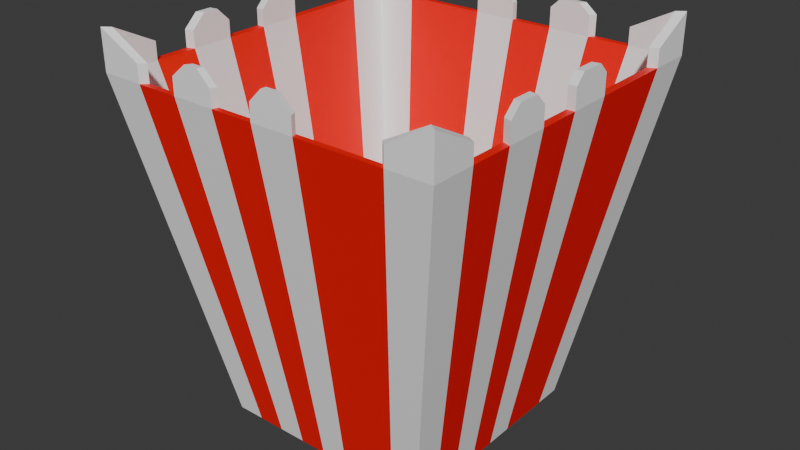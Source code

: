 # Source: bucket.blend  (saved by Blender 4.0.36; exported with 4.5.12 LTS)
import bpy
from mathutils import Matrix  # noqa: F401  (used for matrix-valued properties, if any)

bpy.ops.wm.read_factory_settings(use_empty=True)
scene = bpy.context.scene
scene.name = 'Scene'

# ---- collections
col_collection = bpy.data.collections.new('Collection'); scene.collection.children.link(col_collection)

# ---- images (referenced by path relative to the original .blend; pixels are not part of the script)
import os
ASSET_DIR = os.environ.get("B2B_ASSET_DIR", "")  # directory of the original .blend (textures are referenced by path, not embedded)
HERE = os.path.dirname(os.path.abspath(__file__))  # packed textures are extracted next to this script under _unpacked/

def load_image(name, relpath, width, height, colorspace="sRGB"):
    """Load a texture the original file referenced (path relative to the .blend, or extracted next to this script)."""
    p = next((c for c in (os.path.join(HERE, relpath), os.path.join(ASSET_DIR, relpath)) if relpath and os.path.exists(c)), "")
    if p:
        img = bpy.data.images.load(p, check_existing=True)
        img.name = name
    else:  # same state as the original file: an image datablock whose file is absent (Cycles renders it pink)
        img = bpy.data.images.new(name, width, height)
        img.source = "FILE"
        img.filepath = "//" + (relpath or name)
    img.colorspace_settings.name = colorspace
    return img
img_bucket = load_image('bucket', 'bucket.png', 1024, 1024, 'sRGB')

# ---- materials (node trees are filled in below, after node groups)
mat_material = bpy.data.materials.new('Material')
mat_material.alpha_threshold = 0.0
mat_material.roughness = 0.5
mat_material.line_color = (0.0, 0.0, 0.0, 1.0)
mat_material_001 = bpy.data.materials.new('Material.001')

# ---- material node trees
mat_material.use_nodes = True; mat_material.node_tree.nodes.clear()
_N = mat_material.node_tree.nodes; _L = mat_material.node_tree.links
n0 = _N.new('ShaderNodeOutputMaterial'); n0.name = 'Material Output'; n0.location = (300, 300)
n1 = _N.new('ShaderNodeBsdfPrincipled'); n1.name = 'Principled BSDF'; n1.location = (10, 300)
n1.inputs[0].default_value = (1.0, 0.0, 0.0, 1.0)
n1.inputs[3].default_value = 1.45
n2 = _N.new('ShaderNodeTexImage'); n2.name = 'Image Texture'; n2.location = (-321, 308)
n2.image = img_bucket
_L.new(n1.outputs[0], n0.inputs[0])
n0.is_active_output = True
mat_material_001.use_nodes = True; mat_material_001.node_tree.nodes.clear()
_N = mat_material_001.node_tree.nodes; _L = mat_material_001.node_tree.links
n0 = _N.new('ShaderNodeBsdfPrincipled'); n0.name = 'Principled BSDF'; n0.location = (10, 300)
n0.inputs[0].default_value = (1.0, 1.0, 1.0, 1.0)
n0.inputs[3].default_value = 1.45
n1 = _N.new('ShaderNodeOutputMaterial'); n1.name = 'Material Output'; n1.location = (300, 300)
n2 = _N.new('ShaderNodeTexImage'); n2.name = 'Image Texture'; n2.location = (-504, 301)
n2.image = img_bucket
_L.new(n0.outputs[0], n1.inputs[0])
n1.is_active_output = True

# ---- world
world_world = bpy.data.worlds.new('World'); scene.world = world_world
world_world.use_nodes = True; world_world.node_tree.nodes.clear()
_N = world_world.node_tree.nodes; _L = world_world.node_tree.links
n0 = _N.new('ShaderNodeOutputWorld'); n0.name = 'World Output'; n0.location = (300, 300)
n1 = _N.new('ShaderNodeBackground'); n1.name = 'Background'; n1.location = (10, 300)
n1.inputs[0].default_value = (0.05088, 0.05088, 0.05088, 1.0)
_L.new(n1.outputs[0], n0.inputs[0])
n0.is_active_output = True
world_world.color = (0.05088, 0.05088, 0.05088)
world_world.use_sun_shadow = False
world_world.sun_shadow_jitter_overblur = 0.0

# ---- meshes
me_cube = bpy.data.meshes.new('Cube')
me_cube.from_pydata([(0.9545, 0.9667, 2.0), (0.6331, 0.6331, 0.0), (0.9545, -0.9667, 2.0), (0.6331, -0.6331, 0.0), (-0.9545, 0.9667, 2.0), (-0.6331, 0.6331, 0.0), (-0.9545, -0.9667, 2.0), (-0.6331, -0.6331, 0.0), (1.0, -1.0, 2.0), (-1.0, -1.0, 2.0), (1.0, 1.0, 2.0), (-1.0, 1.0, 2.0), (0.5947, -0.5947, 0.2583), (-0.5947, -0.5947, 0.2583), (0.5947, 0.5947, 0.2583), (-0.5947, 0.5947, 0.2583), (0.4749, 0.6331, 0.0), (0.3166, 0.6331, 0.0), (0.1583, 0.6331, 0.0), (-2.98e-08, 0.6331, 0.0), (-0.1583, 0.6331, 0.0), (-0.3166, 0.6331, 0.0), (-0.4749, 0.6331, 0.0), (0.75, -1.0, 2.0), (0.5, -1.0, 2.0), (0.25, -1.0, 2.0), (0.0, -1.0, 2.0), (-0.25, -1.0, 2.0), (-0.5, -1.0, 2.0), (-0.75, -1.0, 2.0), (-0.4749, -0.6331, 0.0), (-0.3166, -0.6331, 0.0), (-0.1583, -0.6331, 0.0), (2.98e-08, -0.6331, 0.0), (0.1583, -0.6331, 0.0), (0.3166, -0.6331, 0.0), (0.4749, -0.6331, 0.0), (-0.75, 1.0, 2.0), (-0.5, 1.0, 2.0), (-0.25, 1.0, 2.0), (0.0, 1.0, 2.0), (0.25, 1.0, 2.0), (0.5, 1.0, 2.0), (0.75, 1.0, 2.0), (0.7159, -0.9667, 2.0), (0.4773, -0.9667, 2.0), (0.2386, -0.9667, 2.0), (0.0, -0.9667, 2.0), (-0.2386, -0.9667, 2.0), (-0.4773, -0.9667, 2.0), (-0.7159, -0.9667, 2.0), (-0.7159, 0.9667, 2.0), (-0.4773, 0.9667, 2.0), (-0.2386, 0.9667, 2.0), (0.0, 0.9667, 2.0), (0.2386, 0.9667, 2.0), (0.4773, 0.9667, 2.0), (0.7159, 0.9667, 2.0), (0.446, -0.5947, 0.2583), (0.2974, -0.5947, 0.2583), (0.1487, -0.5947, 0.2583), (-1.49e-08, -0.5947, 0.2583), (-0.1487, -0.5947, 0.2583), (-0.2974, -0.5947, 0.2583), (-0.446, -0.5947, 0.2583), (-0.446, 0.5947, 0.2583), (-0.2974, 0.5947, 0.2583), (-0.1487, 0.5947, 0.2583), (1.49e-08, 0.5947, 0.2583), (0.1487, 0.5947, 0.2583), (0.2974, 0.5947, 0.2583), (0.446, 0.5947, 0.2583), (-0.6331, 0.4749, 0.0), (-0.6331, 0.3166, 0.0), (-0.6331, 0.1583, 0.0), (-0.6331, -2.98e-08, 0.0), (-0.6331, -0.1583, 0.0), (-0.6331, -0.3166, 0.0), (-0.6331, -0.4749, 0.0), (1.0, 0.75, 2.0), (1.0, 0.5, 2.0), (1.0, 0.25, 2.0), (1.0, 0.0, 2.0), (1.0, -0.25, 2.0), (1.0, -0.5, 2.0), (1.0, -0.75, 2.0), (-1.0, -0.75, 2.0), (-1.0, -0.5, 2.0), (-1.0, -0.25, 2.0), (-1.0, 0.0, 2.0), (-1.0, 0.25, 2.0), (-1.0, 0.5, 2.0), (-1.0, 0.75, 2.0), (0.6331, -0.4749, 0.0), (0.6331, -0.3166, 0.0), (0.6331, -0.1583, 0.0), (0.6331, 2.98e-08, 0.0), (0.6331, 0.1583, 0.0), (0.6331, 0.3166, 0.0), (0.6331, 0.4749, 0.0), (0.9545, 0.725, 2.0), (0.9545, 0.4834, 2.0), (0.9545, 0.2417, 2.0), (0.9545, -2.98e-08, 2.0), (0.9545, -0.2417, 2.0), (0.9545, -0.4834, 2.0), (0.9545, -0.725, 2.0), (-0.9545, -0.725, 2.0), (-0.9545, -0.4834, 2.0), (-0.9545, -0.2417, 2.0), (-0.9545, 2.98e-08, 2.0), (-0.9545, 0.2417, 2.0), (-0.9545, 0.4834, 2.0), (-0.9545, 0.725, 2.0), (0.5947, 0.446, 0.2583), (0.5947, 0.2974, 0.2583), (0.5947, 0.1487, 0.2583), (0.5947, -1.49e-08, 0.2583), (0.5947, -0.1487, 0.2583), (0.5947, -0.2974, 0.2583), (0.5947, -0.446, 0.2583), (-0.5947, -0.446, 0.2583), (-0.5947, -0.2974, 0.2583), (-0.5947, -0.1487, 0.2583), (-0.5947, 1.49e-08, 0.2583), (-0.5947, 0.1487, 0.2583), (-0.5947, 0.2974, 0.2583), (-0.5947, 0.446, 0.2583), (0.446, 0.446, 0.2583), (0.446, 0.2974, 0.2583), (0.446, 0.1487, 0.2583), (0.446, -1.49e-08, 0.2583), (0.446, -0.1487, 0.2583), (0.446, -0.2974, 0.2583), (0.446, -0.446, 0.2583), (0.2974, 0.446, 0.2583), (0.2974, 0.2974, 0.2583), (0.2974, 0.1487, 0.2583), (0.2974, -1.49e-08, 0.2583), (0.2974, -0.1487, 0.2583), (0.2974, -0.2974, 0.2583), (0.2974, -0.446, 0.2583), (0.1487, 0.446, 0.2583), (0.1487, 0.2974, 0.2583), (0.1487, 0.1487, 0.2583), (0.1487, -1.49e-08, 0.2583), (0.1487, -0.1487, 0.2583), (0.1487, -0.2974, 0.2583), (0.1487, -0.446, 0.2583), (1.118e-08, 0.446, 0.2583), (7.451e-09, 0.2974, 0.2583), (3.725e-09, 0.1487, 0.2583), (0.0, -1.49e-08, 0.2583), (-3.725e-09, -0.1487, 0.2583), (-7.451e-09, -0.2974, 0.2583), (-1.118e-08, -0.446, 0.2583), (-0.1487, 0.446, 0.2583), (-0.1487, 0.2974, 0.2583), (-0.1487, 0.1487, 0.2583), (-0.1487, -1.49e-08, 0.2583), (-0.1487, -0.1487, 0.2583), (-0.1487, -0.2974, 0.2583), (-0.1487, -0.446, 0.2583), (-0.2974, 0.446, 0.2583), (-0.2974, 0.2974, 0.2583), (-0.2974, 0.1487, 0.2583), (-0.2974, -1.49e-08, 0.2583), (-0.2974, -0.1487, 0.2583), (-0.2974, -0.2974, 0.2583), (-0.2974, -0.446, 0.2583), (-0.446, 0.446, 0.2583), (-0.446, 0.2974, 0.2583), (-0.446, 0.1487, 0.2583), (-0.446, -1.49e-08, 0.2583), (-0.446, -0.1487, 0.2583), (-0.446, -0.2974, 0.2583), (-0.446, -0.446, 0.2583), (-0.4749, 0.4749, 0.0), (-0.4749, 0.3166, 0.0), (-0.4749, 0.1583, 0.0), (-0.4749, -2.98e-08, 0.0), (-0.4749, -0.1583, 0.0), (-0.4749, -0.3166, 0.0), (-0.4749, -0.4749, 0.0), (-0.3166, 0.4749, 0.0), (-0.3166, 0.3166, 0.0), (-0.3166, 0.1583, 0.0), (-0.3166, -2.98e-08, 0.0), (-0.3166, -0.1583, 0.0), (-0.3166, -0.3166, 0.0), (-0.3166, -0.4749, 0.0), (-0.1583, 0.4749, 0.0), (-0.1583, 0.3166, 0.0), (-0.1583, 0.1583, 0.0), (-0.1583, -2.98e-08, 0.0), (-0.1583, -0.1583, 0.0), (-0.1583, -0.3166, 0.0), (-0.1583, -0.4749, 0.0), (-2.235e-08, 0.4749, 0.0), (-1.49e-08, 0.3166, 0.0), (-7.451e-09, 0.1583, 0.0), (0.0, -2.98e-08, 0.0), (7.451e-09, -0.1583, 0.0), (1.49e-08, -0.3166, 0.0), (2.235e-08, -0.4749, 0.0), (0.1583, 0.4749, 0.0), (0.1583, 0.3166, 0.0), (0.1583, 0.1583, 0.0), (0.1583, -2.98e-08, 0.0), (0.1583, -0.1583, 0.0), (0.1583, -0.3166, 0.0), (0.1583, -0.4749, 0.0), (0.3166, 0.4749, 0.0), (0.3166, 0.3166, 0.0), (0.3166, 0.1583, 0.0), (0.3166, -2.98e-08, 0.0), (0.3166, -0.1583, 0.0), (0.3166, -0.3166, 0.0), (0.3166, -0.4749, 0.0), (0.4749, 0.4749, 0.0), (0.4749, 0.3166, 0.0), (0.4749, 0.1583, 0.0), (0.4749, -2.98e-08, 0.0), (0.4749, -0.1583, 0.0), (0.4749, -0.3166, 0.0), (0.4749, -0.4749, 0.0), (-0.75, -1.0, 2.1), (-1.0, -1.0, 2.227), (1.0, -0.75, 2.1), (1.0, -1.0, 2.227), (-1.0, 0.75, 2.1), (-1.0, 1.0, 2.227), (0.75, 1.0, 2.1), (1.0, 1.0, 2.227), (-0.7159, -0.9667, 2.1), (-0.9545, -0.9667, 2.227), (0.9545, -0.725, 2.1), (0.9545, -0.9667, 2.227), (-0.9545, 0.725, 2.1), (-0.9545, 0.9667, 2.227), (0.7159, 0.9667, 2.1), (0.9545, 0.9667, 2.227), (0.75, -1.0, 2.1), (-0.75, 1.0, 2.1), (0.7159, -0.9667, 2.1), (-0.7159, 0.9667, 2.1), (1.0, 0.75, 2.1), (-1.0, -0.75, 2.1), (0.9545, 0.725, 2.1), (-0.9545, -0.725, 2.1), (1.0, -0.25, 2.109), (1.0, -0.3123, 2.17), (1.0, -0.4348, 2.17), (1.0, -0.5, 2.109), (0.9545, -0.304, 2.17), (0.9545, -0.2417, 2.109), (0.9545, -0.4834, 2.109), (0.9545, -0.4181, 2.17), (0.25, 1.0, 2.116), (0.3072, 1.0, 2.17), (0.4345, 1.0, 2.17), (0.5, 1.0, 2.116), (0.2958, 0.9667, 2.17), (0.2386, 0.9667, 2.116), (0.4773, 0.9667, 2.116), (0.4117, 0.9667, 2.17), (1.0, 0.25, 2.116), (1.0, 0.195, 2.17), (1.0, 0.05411, 2.17), (1.0, 0.0, 2.116), (0.9545, 0.1867, 2.17), (0.9545, 0.2417, 2.116), (0.9545, -2.98e-08, 2.116), (0.9545, 0.05411, 2.17), (-0.25, 1.0, 2.096), (-0.1711, 1.0, 2.17), (-0.07469, 1.0, 2.17), (0.0, 1.0, 2.096), (-0.1597, 0.9667, 2.17), (-0.2386, 0.9667, 2.096), (0.0, 0.9667, 2.096), (-0.07469, 0.9667, 2.17), (-1.0, -0.5, 2.096), (-1.0, -0.4205, 2.17), (-1.0, -0.3259, 2.17), (-1.0, -0.25, 2.096), (-1.0, 0.0, 2.096), (-1.0, 0.07469, 2.17), (-1.0, 0.1741, 2.17), (-1.0, 0.25, 2.096), (-0.9545, -0.4038, 2.17), (-0.9545, -0.4834, 2.096), (-0.9545, -0.2417, 2.096), (-0.9545, -0.3176, 2.17), (-0.9545, 0.07469, 2.17), (-0.9545, 2.98e-08, 2.096), (-0.9545, 0.2417, 2.096), (-0.9545, 0.1658, 2.17), (0.25, -1.0, 2.096), (0.1719, -1.0, 2.17), (0.07387, -1.0, 2.17), (0.0, -1.0, 2.096), (-0.25, -1.0, 2.096), (-0.3281, -1.0, 2.17), (-0.4105, -1.0, 2.17), (-0.5, -1.0, 2.096), (0.1606, -0.9667, 2.17), (0.2386, -0.9667, 2.096), (0.0, -0.9667, 2.096), (0.07387, -0.9667, 2.17), (-0.3167, -0.9667, 2.17), (-0.2386, -0.9667, 2.096), (-0.4773, -0.9667, 2.096), (-0.3878, -0.9667, 2.17)], [], [(51, 4, 15, 65), (30, 29, 9, 7), (72, 92, 11, 5), (225, 93, 3, 36), (93, 85, 8, 3), (16, 43, 10, 1), (51, 37, 243, 245), (11, 92, 230, 231), (44, 23, 242, 244), (43, 57, 240, 232), (176, 121, 13, 64), (100, 0, 14, 114), (107, 6, 13, 121), (44, 2, 12, 58), (6, 50, 64, 13), (50, 49, 63, 64), (49, 48, 62, 63), (48, 47, 61, 62), (47, 46, 60, 61), (46, 45, 59, 60), (45, 44, 58, 59), (120, 134, 58, 12), (134, 141, 59, 58), (141, 148, 60, 59), (148, 155, 61, 60), (155, 162, 62, 61), (162, 169, 63, 62), (169, 176, 64, 63), (57, 0, 241, 240), (51, 52, 38, 37), (52, 53, 39, 38), (294, 297, 288, 287), (54, 55, 41, 40), (88, 87, 282, 283, 284, 285), (56, 57, 43, 42), (29, 50, 234, 226), (44, 45, 24, 23), (45, 46, 25, 24), (47, 48, 27, 26), (109, 88, 285, 292), (49, 50, 29, 28), (5, 11, 37, 22), (22, 37, 38, 21), (21, 38, 39, 20), (20, 39, 40, 19), (19, 40, 41, 18), (18, 41, 42, 17), (17, 42, 43, 16), (78, 183, 30, 7), (183, 190, 31, 30), (190, 197, 32, 31), (197, 204, 33, 32), (204, 211, 34, 33), (211, 218, 35, 34), (218, 225, 36, 35), (3, 8, 23, 36), (36, 23, 24, 35), (35, 24, 25, 34), (34, 25, 26, 33), (33, 26, 27, 32), (32, 27, 28, 31), (31, 28, 29, 30), (0, 57, 71, 14), (57, 56, 70, 71), (56, 55, 69, 70), (55, 54, 68, 69), (54, 53, 67, 68), (53, 52, 66, 67), (52, 51, 65, 66), (17, 16, 219, 212), (212, 219, 220, 213), (213, 220, 221, 214), (214, 221, 222, 215), (215, 222, 223, 216), (216, 223, 224, 217), (217, 224, 225, 218), (18, 17, 212, 205), (205, 212, 213, 206), (206, 213, 214, 207), (207, 214, 215, 208), (208, 215, 216, 209), (209, 216, 217, 210), (210, 217, 218, 211), (19, 18, 205, 198), (198, 205, 206, 199), (199, 206, 207, 200), (200, 207, 208, 201), (201, 208, 209, 202), (202, 209, 210, 203), (203, 210, 211, 204), (20, 19, 198, 191), (191, 198, 199, 192), (192, 199, 200, 193), (193, 200, 201, 194), (194, 201, 202, 195), (195, 202, 203, 196), (196, 203, 204, 197), (21, 20, 191, 184), (184, 191, 192, 185), (185, 192, 193, 186), (186, 193, 194, 187), (187, 194, 195, 188), (188, 195, 196, 189), (189, 196, 197, 190), (22, 21, 184, 177), (177, 184, 185, 178), (178, 185, 186, 179), (179, 186, 187, 180), (180, 187, 188, 181), (181, 188, 189, 182), (182, 189, 190, 183), (5, 22, 177, 72), (72, 177, 178, 73), (73, 178, 179, 74), (74, 179, 180, 75), (75, 180, 181, 76), (76, 181, 182, 77), (77, 182, 183, 78), (66, 65, 170, 163), (163, 170, 171, 164), (164, 171, 172, 165), (165, 172, 173, 166), (166, 173, 174, 167), (167, 174, 175, 168), (168, 175, 176, 169), (67, 66, 163, 156), (156, 163, 164, 157), (157, 164, 165, 158), (158, 165, 166, 159), (159, 166, 167, 160), (160, 167, 168, 161), (161, 168, 169, 162), (68, 67, 156, 149), (149, 156, 157, 150), (150, 157, 158, 151), (151, 158, 159, 152), (152, 159, 160, 153), (153, 160, 161, 154), (154, 161, 162, 155), (69, 68, 149, 142), (142, 149, 150, 143), (143, 150, 151, 144), (144, 151, 152, 145), (145, 152, 153, 146), (146, 153, 154, 147), (147, 154, 155, 148), (70, 69, 142, 135), (135, 142, 143, 136), (136, 143, 144, 137), (137, 144, 145, 138), (138, 145, 146, 139), (139, 146, 147, 140), (140, 147, 148, 141), (71, 70, 135, 128), (128, 135, 136, 129), (129, 136, 137, 130), (130, 137, 138, 131), (131, 138, 139, 132), (132, 139, 140, 133), (133, 140, 141, 134), (14, 71, 128, 114), (114, 128, 129, 115), (115, 129, 130, 116), (116, 130, 131, 117), (117, 131, 132, 118), (118, 132, 133, 119), (119, 133, 134, 120), (4, 113, 127, 15), (113, 112, 126, 127), (112, 111, 125, 126), (111, 110, 124, 125), (110, 109, 123, 124), (109, 108, 122, 123), (108, 107, 121, 122), (2, 106, 120, 12), (106, 105, 119, 120), (105, 104, 118, 119), (104, 103, 117, 118), (103, 102, 116, 117), (102, 101, 115, 116), (101, 100, 114, 115), (65, 15, 127, 170), (170, 127, 126, 171), (171, 126, 125, 172), (172, 125, 124, 173), (173, 124, 123, 174), (174, 123, 122, 175), (175, 122, 121, 176), (8, 85, 228, 229), (107, 108, 87, 86), (54, 40, 277, 280), (109, 110, 89, 88), (47, 26, 301, 308), (111, 112, 91, 90), (112, 113, 92, 91), (113, 4, 239, 238), (100, 101, 80, 79), (101, 102, 81, 80), (111, 90, 289, 296), (103, 104, 83, 82), (105, 106, 85, 84), (1, 10, 79, 99), (99, 79, 80, 98), (98, 80, 81, 97), (97, 81, 82, 96), (96, 82, 83, 95), (95, 83, 84, 94), (94, 84, 85, 93), (16, 1, 99, 219), (219, 99, 98, 220), (220, 98, 97, 221), (221, 97, 96, 222), (222, 96, 95, 223), (223, 95, 94, 224), (224, 94, 93, 225), (7, 9, 86, 78), (78, 86, 87, 77), (77, 87, 88, 76), (76, 88, 89, 75), (75, 89, 90, 74), (74, 90, 91, 73), (73, 91, 92, 72), (234, 235, 227, 226), (236, 237, 229, 228), (238, 239, 231, 230), (240, 241, 233, 232), (239, 245, 243, 231), (237, 244, 242, 229), (235, 249, 247, 227), (241, 248, 246, 233), (10, 43, 232, 233), (4, 51, 245, 239), (85, 106, 236, 228), (2, 44, 244, 237), (92, 113, 238, 230), (50, 6, 235, 234), (37, 11, 231, 243), (6, 107, 249, 235), (0, 100, 248, 241), (23, 8, 229, 242), (100, 79, 246, 248), (106, 2, 237, 236), (107, 86, 247, 249), (86, 9, 227, 247), (9, 29, 226, 227), (79, 10, 233, 246), (39, 53, 279, 274), (41, 55, 263, 258), (25, 46, 307, 298), (27, 48, 311, 302), (87, 108, 291, 282), (89, 110, 295, 286), (81, 102, 271, 266), (83, 104, 255, 250), (26, 25, 298, 299, 300, 301), (310, 313, 304, 303), (262, 265, 260, 259), (90, 89, 286, 287, 288, 289), (28, 27, 302, 303, 304, 305), (82, 81, 266, 267, 268, 269), (108, 109, 292, 293, 290, 291), (49, 28, 305, 312), (270, 273, 268, 267), (110, 111, 296, 297, 294, 295), (46, 47, 308, 309, 306, 307), (254, 257, 252, 251), (48, 49, 312, 313, 310, 311), (40, 39, 274, 275, 276, 277), (103, 82, 269, 272), (53, 54, 280, 281, 278, 279), (102, 103, 272, 273, 270, 271), (56, 42, 261, 264), (105, 84, 253, 256), (290, 293, 284, 283), (55, 56, 264, 265, 262, 263), (104, 105, 256, 257, 254, 255), (254, 251, 250, 255), (256, 253, 252, 257), (84, 83, 250, 251, 252, 253), (262, 259, 258, 263), (264, 261, 260, 265), (270, 267, 266, 271), (272, 269, 268, 273), (42, 41, 258, 259, 260, 261), (278, 275, 274, 279), (280, 277, 276, 281), (290, 283, 282, 291), (292, 285, 284, 293), (294, 287, 286, 295), (296, 289, 288, 297), (278, 281, 276, 275), (306, 299, 298, 307), (308, 301, 300, 309), (310, 303, 302, 311), (312, 305, 304, 313), (306, 309, 300, 299)])
me_cube.polygons.foreach_set('material_index', [1, 1, 1, 0, 1, 1, 1, 1, 1, 1, 0, 1, 1, 1, 1, 0, 1, 0, 1, 0, 0, 0, 0, 0, 0, 0, 0, 0, 1, 0, 0, 1, 0, 1, 0, 1, 0, 0, 0, 1, 0, 1, 0, 0, 1, 0, 1, 0, 0, 0, 0, 0, 0, 0, 0, 1, 0, 0, 1, 0, 1, 0, 1, 0, 1, 0, 1, 0, 0, 0, 0, 0, 0, 0, 0, 0, 0, 0, 0, 0, 0, 0, 0, 0, 0, 0, 0, 0, 0, 0, 0, 0, 0, 0, 0, 0, 0, 0, 0, 0, 0, 0, 0, 0, 0, 0, 0, 0, 0, 0, 0, 0, 0, 0, 0, 0, 0, 0, 0, 0, 0, 0, 0, 0, 0, 0, 0, 0, 0, 0, 0, 0, 0, 0, 0, 0, 0, 0, 0, 0, 0, 0, 0, 0, 0, 0, 0, 0, 0, 0, 0, 0, 0, 0, 0, 0, 0, 0, 0, 0, 0, 0, 0, 0, 0, 0, 0, 1, 0, 0, 1, 0, 1, 0, 1, 0, 1, 0, 1, 0, 0, 0, 0, 0, 0, 0, 0, 0, 1, 0, 1, 0, 1, 0, 0, 1, 0, 0, 1, 0, 0, 1, 0, 0, 1, 0, 1, 0, 0, 0, 0, 0, 0, 0, 0, 1, 0, 1, 0, 1, 0, 0, 1, 1, 1, 1, 1, 1, 1, 1, 1, 1, 1, 1, 1, 1, 1, 1, 1, 1, 1, 1, 1, 1, 1, 1, 1, 1, 1, 1, 1, 1, 1, 1, 1, 1, 1, 1, 1, 1, 1, 1, 1, 1, 1, 1, 1, 1, 1, 1, 1, 1, 1, 1, 1, 1, 1, 1, 1, 1, 1, 1, 1, 1, 1, 1, 1, 1, 1, 1, 1, 1, 1, 1, 1, 1])
_uv = me_cube.uv_layers.new(name='UVMap')
_uv.uv.foreach_set('vector', [0.8213, 0.6406, 0.8558, 0.6406, 0.8037, 0.8933, 0.7822, 0.8933, 0.5033, 0.6443, 0.5431, 0.3551, 0.5793, 0.3551, 0.5262, 0.6443, 0.2136, 0.3222, 0.2535, 0.0329, 0.2897, 0.0329, 0.2365, 0.3222, 0.02292, 0.6673, 0.0, 0.6673, 0.0, 0.6443, 0.02292, 0.6443, 0.5033, 0.3222, 0.5431, 0.0329, 0.5793, 0.0329, 0.5262, 0.3222, 0.2136, 0.6443, 0.2535, 0.3551, 0.2897, 0.3551, 0.2365, 0.6443, 0.04115, 0.3551, 0.03621, 0.3551, 0.03621, 0.3407, 0.04115, 0.3406, 0.2897, 0.0329, 0.2535, 0.0329, 0.2535, 0.01848, 0.2897, 0.0, 0.3308, 0.3551, 0.3259, 0.3551, 0.3259, 0.3407, 0.3308, 0.3406, 0.2535, 0.3551, 0.2485, 0.3551, 0.2485, 0.3406, 0.2535, 0.3407, 0.02153, 0.9785, 0.02153, 1.0, 4.371e-08, 1.0, 4.277e-08, 0.9785, 0.8243, 0.3551, 0.8593, 0.3551, 0.8055, 0.6077, 0.7839, 0.6077, 0.8243, 0.0329, 0.8593, 0.0329, 0.8055, 0.2855, 0.7839, 0.2855, 0.5316, 0.6772, 0.5662, 0.6772, 0.514, 0.9299, 0.4925, 0.9299, 0.2897, 0.6772, 0.3242, 0.6772, 0.3633, 0.9299, 0.3418, 0.9299, 0.3242, 0.6772, 0.3588, 0.6772, 0.3848, 0.9299, 0.3633, 0.9299, 0.3588, 0.6772, 0.3933, 0.6772, 0.4064, 0.9299, 0.3848, 0.9299, 0.3933, 0.6772, 0.4279, 0.6772, 0.4279, 0.9299, 0.4064, 0.9299, 0.4279, 0.6772, 0.4625, 0.6772, 0.4494, 0.9299, 0.4279, 0.9299, 0.4625, 0.6772, 0.497, 0.6772, 0.471, 0.9299, 0.4494, 0.9299, 0.497, 0.6772, 0.5316, 0.6772, 0.4925, 0.9299, 0.471, 0.9299, 0.02153, 0.8277, 0.02153, 0.8493, 3.712e-08, 0.8493, 3.618e-08, 0.8277, 0.02153, 0.8493, 0.02153, 0.8708, 3.806e-08, 0.8708, 3.712e-08, 0.8493, 0.02153, 0.8708, 0.02153, 0.8923, 3.901e-08, 0.8923, 3.806e-08, 0.8708, 0.02153, 0.8923, 0.02153, 0.9139, 3.995e-08, 0.9139, 3.901e-08, 0.8923, 0.02153, 0.9139, 0.02153, 0.9354, 4.089e-08, 0.9354, 3.995e-08, 0.9139, 0.02153, 0.9354, 0.02153, 0.9569, 4.183e-08, 0.9569, 4.089e-08, 0.9354, 0.02153, 0.9569, 0.02153, 0.9785, 4.277e-08, 0.9785, 4.183e-08, 0.9569, 0.6139, 0.6406, 0.5793, 0.6406, 0.5793, 0.6077, 0.6139, 0.6262, 0.5662, 0.7135, 0.5662, 0.6789, 0.571, 0.6822, 0.571, 0.7184, 0.5662, 0.6789, 0.5662, 0.6443, 0.571, 0.646, 0.571, 0.6822, 0.6201, 0.286, 0.6201, 0.2992, 0.6135, 0.3004, 0.6135, 0.286, 0.5925, 0.3222, 0.5925, 0.2876, 0.5973, 0.286, 0.5973, 0.3222, 0.1086, 0.0329, 0.07242, 0.0329, 0.07242, 0.01905, 0.08393, 0.008229, 0.09763, 0.008229, 0.1086, 0.01905, 0.2762, 0.6838, 0.2762, 0.6493, 0.281, 0.6443, 0.281, 0.6805, 0.5431, 0.3551, 0.5382, 0.3551, 0.5382, 0.3406, 0.5431, 0.3407, 0.5758, 0.6493, 0.5758, 0.6838, 0.571, 0.6805, 0.571, 0.6443, 0.5758, 0.6838, 0.5758, 0.7184, 0.571, 0.7168, 0.571, 0.6805, 0.6021, 0.286, 0.6021, 0.3206, 0.5973, 0.3222, 0.5973, 0.286, 0.6951, 0.3167, 0.6885, 0.3167, 0.6885, 0.3028, 0.6951, 0.3029, 0.2858, 0.6443, 0.2858, 0.6789, 0.281, 0.6838, 0.281, 0.6476, 0.05313, 0.6443, 0.0, 0.3551, 0.03621, 0.3551, 0.07606, 0.6443, 0.07606, 0.6443, 0.03621, 0.3551, 0.07242, 0.3551, 0.09898, 0.6443, 0.09898, 0.6443, 0.07242, 0.3551, 0.1086, 0.3551, 0.1219, 0.6443, 0.1219, 0.6443, 0.1086, 0.3551, 0.1448, 0.3551, 0.1448, 0.6443, 0.1448, 0.6443, 0.1448, 0.3551, 0.181, 0.3551, 0.1678, 0.6443, 0.1678, 0.6443, 0.181, 0.3551, 0.2172, 0.3551, 0.1907, 0.6443, 0.1907, 0.6443, 0.2172, 0.3551, 0.2535, 0.3551, 0.2136, 0.6443, 0.1834, 0.6673, 0.1605, 0.6673, 0.1605, 0.6443, 0.1834, 0.6443, 0.1605, 0.6673, 0.1375, 0.6673, 0.1375, 0.6443, 0.1605, 0.6443, 0.1375, 0.6673, 0.1146, 0.6673, 0.1146, 0.6443, 0.1375, 0.6443, 0.1146, 0.6673, 0.0917, 0.6673, 0.0917, 0.6443, 0.1146, 0.6443, 0.0917, 0.6673, 0.06877, 0.6673, 0.06877, 0.6443, 0.0917, 0.6443, 0.06877, 0.6673, 0.04585, 0.6673, 0.04585, 0.6443, 0.06877, 0.6443, 0.04585, 0.6673, 0.02292, 0.6673, 0.02292, 0.6443, 0.04585, 0.6443, 0.3428, 0.6443, 0.2897, 0.3551, 0.3259, 0.3551, 0.3657, 0.6443, 0.3657, 0.6443, 0.3259, 0.3551, 0.3621, 0.3551, 0.3886, 0.6443, 0.3886, 0.6443, 0.3621, 0.3551, 0.3983, 0.3551, 0.4116, 0.6443, 0.4116, 0.6443, 0.3983, 0.3551, 0.4345, 0.3551, 0.4345, 0.6443, 0.4345, 0.6443, 0.4345, 0.3551, 0.4707, 0.3551, 0.4574, 0.6443, 0.4574, 0.6443, 0.4707, 0.3551, 0.5069, 0.3551, 0.4803, 0.6443, 0.4803, 0.6443, 0.5069, 0.3551, 0.5431, 0.3551, 0.5033, 0.6443, 0.5793, 0.6406, 0.6139, 0.6406, 0.653, 0.8933, 0.6314, 0.8933, 0.6139, 0.6406, 0.6484, 0.6406, 0.6745, 0.8933, 0.653, 0.8933, 0.6484, 0.6406, 0.683, 0.6406, 0.696, 0.8933, 0.6745, 0.8933, 0.683, 0.6406, 0.7176, 0.6406, 0.7176, 0.8933, 0.696, 0.8933, 0.7176, 0.6406, 0.7521, 0.6406, 0.7391, 0.8933, 0.7176, 0.8933, 0.7521, 0.6406, 0.7867, 0.6406, 0.7606, 0.8933, 0.7391, 0.8933, 0.7867, 0.6406, 0.8213, 0.6406, 0.7822, 0.8933, 0.7606, 0.8933, 0.04585, 0.8277, 0.02292, 0.8277, 0.02292, 0.8048, 0.04585, 0.8048, 0.04585, 0.8048, 0.02292, 0.8048, 0.02292, 0.7819, 0.04585, 0.7819, 0.04585, 0.7819, 0.02292, 0.7819, 0.02292, 0.759, 0.04585, 0.759, 0.04585, 0.759, 0.02292, 0.759, 0.02292, 0.736, 0.04585, 0.736, 0.04585, 0.736, 0.02292, 0.736, 0.02292, 0.7131, 0.04585, 0.7131, 0.04585, 0.7131, 0.02292, 0.7131, 0.02292, 0.6902, 0.04585, 0.6902, 0.04585, 0.6902, 0.02292, 0.6902, 0.02292, 0.6673, 0.04585, 0.6673, 0.06877, 0.8277, 0.04585, 0.8277, 0.04585, 0.8048, 0.06877, 0.8048, 0.06877, 0.8048, 0.04585, 0.8048, 0.04585, 0.7819, 0.06877, 0.7819, 0.06877, 0.7819, 0.04585, 0.7819, 0.04585, 0.759, 0.06877, 0.759, 0.06877, 0.759, 0.04585, 0.759, 0.04585, 0.736, 0.06877, 0.736, 0.06877, 0.736, 0.04585, 0.736, 0.04585, 0.7131, 0.06877, 0.7131, 0.06877, 0.7131, 0.04585, 0.7131, 0.04585, 0.6902, 0.06877, 0.6902, 0.06877, 0.6902, 0.04585, 0.6902, 0.04585, 0.6673, 0.06877, 0.6673, 0.0917, 0.8277, 0.06877, 0.8277, 0.06877, 0.8048, 0.0917, 0.8048, 0.0917, 0.8048, 0.06877, 0.8048, 0.06877, 0.7819, 0.0917, 0.7819, 0.0917, 0.7819, 0.06877, 0.7819, 0.06877, 0.759, 0.0917, 0.759, 0.0917, 0.759, 0.06877, 0.759, 0.06877, 0.736, 0.0917, 0.736, 0.0917, 0.736, 0.06877, 0.736, 0.06877, 0.7131, 0.0917, 0.7131, 0.0917, 0.7131, 0.06877, 0.7131, 0.06877, 0.6902, 0.0917, 0.6902, 0.0917, 0.6902, 0.06877, 0.6902, 0.06877, 0.6673, 0.0917, 0.6673, 0.1146, 0.8277, 0.0917, 0.8277, 0.0917, 0.8048, 0.1146, 0.8048, 0.1146, 0.8048, 0.0917, 0.8048, 0.0917, 0.7819, 0.1146, 0.7819, 0.1146, 0.7819, 0.0917, 0.7819, 0.0917, 0.759, 0.1146, 0.759, 0.1146, 0.759, 0.0917, 0.759, 0.0917, 0.736, 0.1146, 0.736, 0.1146, 0.736, 0.0917, 0.736, 0.0917, 0.7131, 0.1146, 0.7131, 0.1146, 0.7131, 0.0917, 0.7131, 0.0917, 0.6902, 0.1146, 0.6902, 0.1146, 0.6902, 0.0917, 0.6902, 0.0917, 0.6673, 0.1146, 0.6673, 0.1375, 0.8277, 0.1146, 0.8277, 0.1146, 0.8048, 0.1375, 0.8048, 0.1375, 0.8048, 0.1146, 0.8048, 0.1146, 0.7819, 0.1375, 0.7819, 0.1375, 0.7819, 0.1146, 0.7819, 0.1146, 0.759, 0.1375, 0.759, 0.1375, 0.759, 0.1146, 0.759, 0.1146, 0.736, 0.1375, 0.736, 0.1375, 0.736, 0.1146, 0.736, 0.1146, 0.7131, 0.1375, 0.7131, 0.1375, 0.7131, 0.1146, 0.7131, 0.1146, 0.6902, 0.1375, 0.6902, 0.1375, 0.6902, 0.1146, 0.6902, 0.1146, 0.6673, 0.1375, 0.6673, 0.1605, 0.8277, 0.1375, 0.8277, 0.1375, 0.8048, 0.1605, 0.8048, 0.1605, 0.8048, 0.1375, 0.8048, 0.1375, 0.7819, 0.1605, 0.7819, 0.1605, 0.7819, 0.1375, 0.7819, 0.1375, 0.759, 0.1605, 0.759, 0.1605, 0.759, 0.1375, 0.759, 0.1375, 0.736, 0.1605, 0.736, 0.1605, 0.736, 0.1375, 0.736, 0.1375, 0.7131, 0.1605, 0.7131, 0.1605, 0.7131, 0.1375, 0.7131, 0.1375, 0.6902, 0.1605, 0.6902, 0.1605, 0.6902, 0.1375, 0.6902, 0.1375, 0.6673, 0.1605, 0.6673, 0.1834, 0.8277, 0.1605, 0.8277, 0.1605, 0.8048, 0.1834, 0.8048, 0.1834, 0.8048, 0.1605, 0.8048, 0.1605, 0.7819, 0.1834, 0.7819, 0.1834, 0.7819, 0.1605, 0.7819, 0.1605, 0.759, 0.1834, 0.759, 0.1834, 0.759, 0.1605, 0.759, 0.1605, 0.736, 0.1834, 0.736, 0.1834, 0.736, 0.1605, 0.736, 0.1605, 0.7131, 0.1834, 0.7131, 0.1834, 0.7131, 0.1605, 0.7131, 0.1605, 0.6902, 0.1834, 0.6902, 0.1834, 0.6902, 0.1605, 0.6902, 0.1605, 0.6673, 0.1834, 0.6673, 0.1723, 0.9569, 0.1723, 0.9785, 0.1507, 0.9785, 0.1507, 0.9569, 0.1507, 0.9569, 0.1507, 0.9785, 0.1292, 0.9785, 0.1292, 0.9569, 0.1292, 0.9569, 0.1292, 0.9785, 0.1077, 0.9785, 0.1077, 0.9569, 0.1077, 0.9569, 0.1077, 0.9785, 0.08613, 0.9785, 0.08613, 0.9569, 0.08613, 0.9569, 0.08613, 0.9785, 0.0646, 0.9785, 0.0646, 0.9569, 0.0646, 0.9569, 0.0646, 0.9785, 0.04307, 0.9785, 0.04307, 0.9569, 0.04307, 0.9569, 0.04307, 0.9785, 0.02153, 0.9785, 0.02153, 0.9569, 0.1723, 0.9354, 0.1723, 0.9569, 0.1507, 0.9569, 0.1507, 0.9354, 0.1507, 0.9354, 0.1507, 0.9569, 0.1292, 0.9569, 0.1292, 0.9354, 0.1292, 0.9354, 0.1292, 0.9569, 0.1077, 0.9569, 0.1077, 0.9354, 0.1077, 0.9354, 0.1077, 0.9569, 0.08613, 0.9569, 0.08613, 0.9354, 0.08613, 0.9354, 0.08613, 0.9569, 0.0646, 0.9569, 0.0646, 0.9354, 0.0646, 0.9354, 0.0646, 0.9569, 0.04307, 0.9569, 0.04307, 0.9354, 0.04307, 0.9354, 0.04307, 0.9569, 0.02153, 0.9569, 0.02153, 0.9354, 0.1723, 0.9139, 0.1723, 0.9354, 0.1507, 0.9354, 0.1507, 0.9139, 0.1507, 0.9139, 0.1507, 0.9354, 0.1292, 0.9354, 0.1292, 0.9139, 0.1292, 0.9139, 0.1292, 0.9354, 0.1077, 0.9354, 0.1077, 0.9139, 0.1077, 0.9139, 0.1077, 0.9354, 0.08613, 0.9354, 0.08613, 0.9139, 0.08613, 0.9139, 0.08613, 0.9354, 0.0646, 0.9354, 0.0646, 0.9139, 0.0646, 0.9139, 0.0646, 0.9354, 0.04307, 0.9354, 0.04307, 0.9139, 0.04307, 0.9139, 0.04307, 0.9354, 0.02153, 0.9354, 0.02153, 0.9139, 0.1723, 0.8923, 0.1723, 0.9139, 0.1507, 0.9139, 0.1507, 0.8923, 0.1507, 0.8923, 0.1507, 0.9139, 0.1292, 0.9139, 0.1292, 0.8923, 0.1292, 0.8923, 0.1292, 0.9139, 0.1077, 0.9139, 0.1077, 0.8923, 0.1077, 0.8923, 0.1077, 0.9139, 0.08613, 0.9139, 0.08613, 0.8923, 0.08613, 0.8923, 0.08613, 0.9139, 0.0646, 0.9139, 0.0646, 0.8923, 0.0646, 0.8923, 0.0646, 0.9139, 0.04307, 0.9139, 0.04307, 0.8923, 0.04307, 0.8923, 0.04307, 0.9139, 0.02153, 0.9139, 0.02153, 0.8923, 0.1723, 0.8708, 0.1723, 0.8923, 0.1507, 0.8923, 0.1507, 0.8708, 0.1507, 0.8708, 0.1507, 0.8923, 0.1292, 0.8923, 0.1292, 0.8708, 0.1292, 0.8708, 0.1292, 0.8923, 0.1077, 0.8923, 0.1077, 0.8708, 0.1077, 0.8708, 0.1077, 0.8923, 0.08613, 0.8923, 0.08613, 0.8708, 0.08613, 0.8708, 0.08613, 0.8923, 0.0646, 0.8923, 0.0646, 0.8708, 0.0646, 0.8708, 0.0646, 0.8923, 0.04307, 0.8923, 0.04307, 0.8708, 0.04307, 0.8708, 0.04307, 0.8923, 0.02153, 0.8923, 0.02153, 0.8708, 0.1723, 0.8493, 0.1723, 0.8708, 0.1507, 0.8708, 0.1507, 0.8493, 0.1507, 0.8493, 0.1507, 0.8708, 0.1292, 0.8708, 0.1292, 0.8493, 0.1292, 0.8493, 0.1292, 0.8708, 0.1077, 0.8708, 0.1077, 0.8493, 0.1077, 0.8493, 0.1077, 0.8708, 0.08613, 0.8708, 0.08613, 0.8493, 0.08613, 0.8493, 0.08613, 0.8708, 0.0646, 0.8708, 0.0646, 0.8493, 0.0646, 0.8493, 0.0646, 0.8708, 0.04307, 0.8708, 0.04307, 0.8493, 0.04307, 0.8493, 0.04307, 0.8708, 0.02153, 0.8708, 0.02153, 0.8493, 0.1723, 0.8277, 0.1723, 0.8493, 0.1507, 0.8493, 0.1507, 0.8277, 0.1507, 0.8277, 0.1507, 0.8493, 0.1292, 0.8493, 0.1292, 0.8277, 0.1292, 0.8277, 0.1292, 0.8493, 0.1077, 0.8493, 0.1077, 0.8277, 0.1077, 0.8277, 0.1077, 0.8493, 0.08613, 0.8493, 0.08613, 0.8277, 0.08613, 0.8277, 0.08613, 0.8493, 0.0646, 0.8493, 0.0646, 0.8277, 0.0646, 0.8277, 0.0646, 0.8493, 0.04307, 0.8493, 0.04307, 0.8277, 0.04307, 0.8277, 0.04307, 0.8493, 0.02153, 0.8493, 0.02153, 0.8277, 0.5793, 0.0329, 0.6143, 0.0329, 0.6547, 0.2855, 0.6332, 0.2855, 0.6143, 0.0329, 0.6493, 0.0329, 0.6763, 0.2855, 0.6547, 0.2855, 0.6493, 0.0329, 0.6843, 0.0329, 0.6978, 0.2855, 0.6763, 0.2855, 0.6843, 0.0329, 0.7193, 0.0329, 0.7193, 0.2855, 0.6978, 0.2855, 0.7193, 0.0329, 0.7543, 0.0329, 0.7409, 0.2855, 0.7193, 0.2855, 0.7543, 0.0329, 0.7893, 0.0329, 0.7624, 0.2855, 0.7409, 0.2855, 0.7893, 0.0329, 0.8243, 0.0329, 0.7839, 0.2855, 0.7624, 0.2855, 0.5793, 0.3551, 0.6143, 0.3551, 0.6547, 0.6077, 0.6332, 0.6077, 0.6143, 0.3551, 0.6493, 0.3551, 0.6763, 0.6077, 0.6547, 0.6077, 0.6493, 0.3551, 0.6843, 0.3551, 0.6978, 0.6077, 0.6763, 0.6077, 0.6843, 0.3551, 0.7193, 0.3551, 0.7193, 0.6077, 0.6978, 0.6077, 0.7193, 0.3551, 0.7543, 0.3551, 0.7409, 0.6077, 0.7193, 0.6077, 0.7543, 0.3551, 0.7893, 0.3551, 0.7624, 0.6077, 0.7409, 0.6077, 0.7893, 0.3551, 0.8243, 0.3551, 0.7839, 0.6077, 0.7624, 0.6077, 0.1723, 0.9785, 0.1723, 1.0, 0.1507, 1.0, 0.1507, 0.9785, 0.1507, 0.9785, 0.1507, 1.0, 0.1292, 1.0, 0.1292, 0.9785, 0.1292, 0.9785, 0.1292, 1.0, 0.1077, 1.0, 0.1077, 0.9785, 0.1077, 0.9785, 0.1077, 1.0, 0.08613, 1.0, 0.08613, 0.9785, 0.08613, 0.9785, 0.08613, 1.0, 0.0646, 1.0, 0.0646, 0.9785, 0.0646, 0.9785, 0.0646, 1.0, 0.04307, 1.0, 0.04307, 0.9785, 0.04307, 0.9785, 0.04307, 1.0, 0.02153, 1.0, 0.02153, 0.9785, 0.5793, 0.0329, 0.5431, 0.0329, 0.5431, 0.01848, 0.5793, 0.0, 0.2858, 0.6874, 0.2858, 0.7225, 0.2793, 0.72, 0.2793, 0.6838, 0.6429, 0.3107, 0.6381, 0.3107, 0.6381, 0.2969, 0.6429, 0.2969, 0.5859, 0.2872, 0.5859, 0.3222, 0.5793, 0.3222, 0.5793, 0.286, 0.6477, 0.3107, 0.6429, 0.3107, 0.6429, 0.2968, 0.6477, 0.2968, 0.19, 0.6443, 0.19, 0.6793, 0.1834, 0.6817, 0.1834, 0.6455, 0.19, 0.6793, 0.19, 0.7143, 0.1834, 0.718, 0.1834, 0.6817, 0.6143, 0.0329, 0.5793, 0.0329, 0.5793, 0.0, 0.6143, 0.01848, 0.19, 0.7143, 0.19, 0.6793, 0.1966, 0.6817, 0.1966, 0.718, 0.19, 0.6793, 0.19, 0.6443, 0.1966, 0.6455, 0.1966, 0.6817, 0.6903, 0.3004, 0.6837, 0.3004, 0.6837, 0.2866, 0.6903, 0.2866, 0.5859, 0.3222, 0.5859, 0.2872, 0.5925, 0.286, 0.5925, 0.3222, 0.1834, 0.7566, 0.1834, 0.7216, 0.19, 0.718, 0.19, 0.7542, 0.3428, 0.3222, 0.2897, 0.0329, 0.3259, 0.0329, 0.3657, 0.3222, 0.3657, 0.3222, 0.3259, 0.0329, 0.3621, 0.0329, 0.3886, 0.3222, 0.3886, 0.3222, 0.3621, 0.0329, 0.3983, 0.0329, 0.4116, 0.3222, 0.4116, 0.3222, 0.3983, 0.0329, 0.4345, 0.0329, 0.4345, 0.3222, 0.4345, 0.3222, 0.4345, 0.0329, 0.4707, 0.0329, 0.4574, 0.3222, 0.4574, 0.3222, 0.4707, 0.0329, 0.5069, 0.0329, 0.4803, 0.3222, 0.4803, 0.3222, 0.5069, 0.0329, 0.5431, 0.0329, 0.5033, 0.3222, 0.02292, 0.8277, 0.0, 0.8277, 0.0, 0.8048, 0.02292, 0.8048, 0.02292, 0.8048, 0.0, 0.8048, 0.0, 0.7819, 0.02292, 0.7819, 0.02292, 0.7819, 0.0, 0.7819, 0.0, 0.759, 0.02292, 0.759, 0.02292, 0.759, 0.0, 0.759, 0.0, 0.736, 0.02292, 0.736, 0.02292, 0.736, 0.0, 0.736, 0.0, 0.7131, 0.02292, 0.7131, 0.02292, 0.7131, 0.0, 0.7131, 0.0, 0.6902, 0.02292, 0.6902, 0.02292, 0.6902, 0.0, 0.6902, 0.0, 0.6673, 0.02292, 0.6673, 0.05313, 0.3222, 0.0, 0.0329, 0.03621, 0.0329, 0.07606, 0.3222, 0.07606, 0.3222, 0.03621, 0.0329, 0.07242, 0.0329, 0.09898, 0.3222, 0.09898, 0.3222, 0.07242, 0.0329, 0.1086, 0.0329, 0.1219, 0.3222, 0.1219, 0.3222, 0.1086, 0.0329, 0.1448, 0.0329, 0.1448, 0.3222, 0.1448, 0.3222, 0.1448, 0.0329, 0.181, 0.0329, 0.1678, 0.3222, 0.1678, 0.3222, 0.181, 0.0329, 0.2172, 0.0329, 0.1907, 0.3222, 0.1907, 0.3222, 0.2172, 0.0329, 0.2535, 0.0329, 0.2136, 0.3222, 0.2014, 0.6443, 0.2014, 0.6789, 0.1966, 0.6855, 0.1966, 0.6493, 0.2762, 0.6509, 0.2412, 0.6509, 0.2364, 0.6443, 0.2726, 0.6443, 0.2364, 0.6921, 0.2014, 0.6921, 0.1966, 0.6855, 0.2328, 0.6855, 0.2412, 0.6855, 0.2412, 0.72, 0.2364, 0.7266, 0.2364, 0.6904, 0.2014, 0.6921, 0.2014, 0.7266, 0.1966, 0.7217, 0.1966, 0.6855, 0.2412, 0.6509, 0.2412, 0.6855, 0.2364, 0.6805, 0.2364, 0.6443, 0.2014, 0.6789, 0.2364, 0.6789, 0.2328, 0.6855, 0.1966, 0.6855, 0.2412, 0.72, 0.2762, 0.72, 0.2726, 0.7266, 0.2364, 0.7266, 0.2897, 0.3551, 0.2535, 0.3551, 0.2535, 0.3407, 0.2897, 0.3222, 0.8558, 0.6406, 0.8213, 0.6406, 0.8213, 0.6262, 0.8558, 0.6077, 0.6741, 0.3004, 0.6675, 0.3004, 0.6675, 0.286, 0.6741, 0.286, 0.5662, 0.6772, 0.5316, 0.6772, 0.5316, 0.6628, 0.5662, 0.6443, 0.6675, 0.3004, 0.6609, 0.3004, 0.6609, 0.286, 0.6675, 0.286, 0.3242, 0.6772, 0.2897, 0.6772, 0.2897, 0.6443, 0.3242, 0.6628, 0.03621, 0.3551, 0.0, 0.3551, 0.0, 0.3222, 0.03621, 0.3407, 0.8593, 0.0329, 0.8243, 0.0329, 0.8243, 0.01848, 0.8593, 0.0, 0.8593, 0.3551, 0.8243, 0.3551, 0.8243, 0.3407, 0.8593, 0.3222, 0.3259, 0.3551, 0.2897, 0.3551, 0.2897, 0.3222, 0.3259, 0.3407, 0.6705, 0.3173, 0.664, 0.3173, 0.664, 0.3028, 0.6705, 0.3029, 0.6143, 0.3551, 0.5793, 0.3551, 0.5793, 0.3222, 0.6143, 0.3407, 0.6771, 0.3173, 0.6705, 0.3173, 0.6705, 0.3028, 0.6771, 0.3029, 0.03621, 0.0329, 0.0, 0.0329, 0.0, 0.0, 0.03621, 0.01848, 0.5793, 0.3551, 0.5431, 0.3551, 0.5431, 0.3407, 0.5793, 0.3222, 0.3259, 0.0329, 0.2897, 0.0329, 0.2897, 0.0, 0.3259, 0.01848, 0.6951, 0.3004, 0.6903, 0.3004, 0.6903, 0.2866, 0.6951, 0.2866, 0.6574, 0.3197, 0.6526, 0.3197, 0.6526, 0.3029, 0.6574, 0.3028, 0.6819, 0.3168, 0.6771, 0.3168, 0.6771, 0.3028, 0.6819, 0.3029, 0.6837, 0.3004, 0.6789, 0.3004, 0.6789, 0.2865, 0.6837, 0.2864, 0.6885, 0.3167, 0.6819, 0.3167, 0.6819, 0.3028, 0.6885, 0.3029, 0.6315, 0.3107, 0.6249, 0.3107, 0.6249, 0.2969, 0.6315, 0.2969, 0.6543, 0.3028, 0.6477, 0.3028, 0.6477, 0.286, 0.6543, 0.286, 0.664, 0.3186, 0.6574, 0.3186, 0.6574, 0.3029, 0.664, 0.3028, 0.4345, 0.3551, 0.3983, 0.3551, 0.3983, 0.3411, 0.4096, 0.3304, 0.4238, 0.3304, 0.4345, 0.3411, 0.1948, 0.7293, 0.1948, 0.7396, 0.19, 0.7429, 0.19, 0.7309, 0.571, 0.748, 0.571, 0.7312, 0.5758, 0.7279, 0.5758, 0.7463, 0.181, 0.0329, 0.1448, 0.0329, 0.1448, 0.01905, 0.1556, 0.008229, 0.17, 0.008229, 0.181, 0.01905, 0.5069, 0.3551, 0.4707, 0.3551, 0.4707, 0.3411, 0.482, 0.3304, 0.4939, 0.3304, 0.5069, 0.3411, 0.4345, 0.0329, 0.3983, 0.0329, 0.3983, 0.01607, 0.4063, 0.008229, 0.4267, 0.008229, 0.4345, 0.01607, 0.7893, 0.0329, 0.7543, 0.0329, 0.7543, 0.01905, 0.7653, 0.008229, 0.7778, 0.008229, 0.7893, 0.01905, 0.6789, 0.3004, 0.6741, 0.3004, 0.6741, 0.2865, 0.6789, 0.2864, 0.6021, 0.3052, 0.6021, 0.286, 0.6087, 0.286, 0.6087, 0.3064, 0.7193, 0.0329, 0.6843, 0.0329, 0.6843, 0.01905, 0.6953, 0.008229, 0.7085, 0.008229, 0.7193, 0.01905, 0.4625, 0.6772, 0.4279, 0.6772, 0.4279, 0.6633, 0.4386, 0.6526, 0.4512, 0.6526, 0.4625, 0.6633, 0.2793, 0.7508, 0.2793, 0.7343, 0.2858, 0.7319, 0.2858, 0.7496, 0.3933, 0.6772, 0.3588, 0.6772, 0.3588, 0.6633, 0.3717, 0.6526, 0.382, 0.6526, 0.3933, 0.6633, 0.1448, 0.3551, 0.1086, 0.3551, 0.1086, 0.3412, 0.1201, 0.3304, 0.134, 0.3304, 0.1448, 0.3412, 0.6381, 0.3107, 0.6315, 0.3107, 0.6315, 0.2939, 0.6381, 0.2939, 0.7521, 0.6406, 0.7176, 0.6406, 0.7176, 0.6267, 0.7284, 0.6159, 0.7407, 0.6159, 0.7521, 0.6267, 0.7543, 0.3551, 0.7193, 0.3551, 0.7193, 0.3383, 0.7272, 0.3304, 0.7464, 0.3304, 0.7543, 0.3383, 0.6526, 0.3197, 0.6477, 0.3197, 0.6477, 0.3029, 0.6526, 0.3028, 0.6609, 0.3018, 0.6543, 0.3018, 0.6543, 0.286, 0.6609, 0.286, 0.2031, 0.7406, 0.2031, 0.753, 0.1966, 0.7518, 0.1966, 0.7381, 0.683, 0.6406, 0.6484, 0.6406, 0.6484, 0.6238, 0.6579, 0.6159, 0.6747, 0.6159, 0.683, 0.6238, 0.6843, 0.3551, 0.6493, 0.3551, 0.6493, 0.3393, 0.6588, 0.3304, 0.6753, 0.3304, 0.6843, 0.3393, 0.2793, 0.7508, 0.2858, 0.7496, 0.2858, 0.7587, 0.2793, 0.7599, 0.2793, 0.7249, 0.2858, 0.7225, 0.2858, 0.7319, 0.2793, 0.7343, 0.5069, 0.0329, 0.4707, 0.0329, 0.4707, 0.0171, 0.4797, 0.008229, 0.4975, 0.008229, 0.5069, 0.0171, 0.571, 0.748, 0.5758, 0.7463, 0.5758, 0.7546, 0.571, 0.7563, 0.571, 0.7217, 0.5758, 0.7184, 0.5758, 0.7279, 0.571, 0.7312, 0.6021, 0.3052, 0.6087, 0.3064, 0.6087, 0.3144, 0.6021, 0.3132, 0.6381, 0.2939, 0.6315, 0.2939, 0.6315, 0.286, 0.6381, 0.286, 0.2172, 0.3551, 0.181, 0.3551, 0.181, 0.3383, 0.1893, 0.3304, 0.2078, 0.3304, 0.2172, 0.3383, 0.6201, 0.2983, 0.6249, 0.3, 0.6249, 0.3114, 0.6201, 0.3097, 0.6429, 0.2969, 0.6381, 0.2969, 0.6381, 0.286, 0.6429, 0.286, 0.2031, 0.7406, 0.1966, 0.7381, 0.1966, 0.7266, 0.2031, 0.729, 0.2031, 0.764, 0.1966, 0.7628, 0.1966, 0.7518, 0.2031, 0.753, 0.6249, 0.286, 0.6315, 0.286, 0.6315, 0.2969, 0.6249, 0.2969, 0.6201, 0.3102, 0.6135, 0.3114, 0.6135, 0.3004, 0.6201, 0.2992, 0.6201, 0.2983, 0.6201, 0.286, 0.6249, 0.286, 0.6249, 0.3, 0.6135, 0.2989, 0.6087, 0.2973, 0.6087, 0.286, 0.6135, 0.2876, 0.6477, 0.2968, 0.6429, 0.2968, 0.6429, 0.286, 0.6477, 0.286, 0.1948, 0.7293, 0.19, 0.7309, 0.19, 0.7196, 0.1948, 0.718, 0.1948, 0.7525, 0.19, 0.7558, 0.19, 0.7429, 0.1948, 0.7396, 0.6135, 0.2989, 0.6135, 0.3115, 0.6087, 0.3115, 0.6087, 0.2973])
me_cube.materials.append(mat_material)
me_cube.materials.append(mat_material_001)
me_cube.use_mirror_vertex_groups = False
me_cube.update()

# ---- objects
ob_cube = bpy.data.objects.new('Cube', me_cube)

# ---- transforms, parenting, visibility, modifiers, constraints
ob_cube.location = (0.0, 0.0, 0.0)
ob_cube.lock_rotations_4d = False
ob_cube.empty_display_type = 'ARROWS'
ob_cube.lineart.crease_threshold = 0.0

# ---- collection membership
col_collection.objects.link(ob_cube)

# ---- scene / render settings (as saved in the file)
scene.frame_start = 1; scene.frame_end = 250; scene.frame_set(1)
scene.render.engine = 'CYCLES'
scene.cycles.sampling_pattern = 'TABULATED_SOBOL'
scene.cycles.bake_type = 'DIFFUSE'
bpy.context.view_layer.update()

# ---- added for rendering (the .blend has no active camera and no usable light): camera, sun
cam_auto = bpy.data.cameras.new('AutoCamera')
cam_auto.lens = 50.0
cam_auto.sensor_width = 36.0
cam_auto.clip_end = 1000.0
ob_auto_camera = bpy.data.objects.new('AutoCamera', cam_auto)
scene.collection.objects.link(ob_auto_camera)
ob_auto_camera.location = (3.33083, -3.99699, 3.77823)
ob_auto_camera.rotation_euler = (1.09748, -7.21219e-08, 0.694738)
scene.camera = ob_auto_camera
light_auto_sun = bpy.data.lights.new('AutoSun', 'SUN')
light_auto_sun.energy = 3.0
light_auto_sun.angle = 0.0523599
ob_auto_sun = bpy.data.objects.new('AutoSun', light_auto_sun)
scene.collection.objects.link(ob_auto_sun)
ob_auto_sun.rotation_euler = (0.872665, 0.174533, 0.523599)
bpy.context.view_layer.update()

